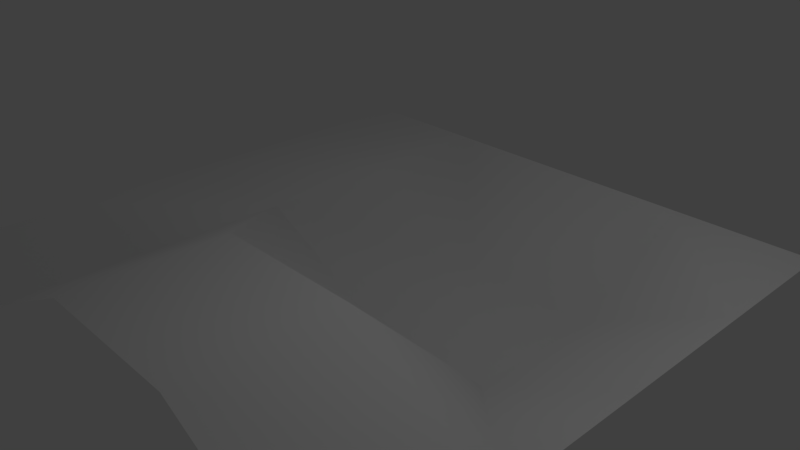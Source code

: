 # Source: navmesh.blend  (saved by Blender 2.78.0; exported with 4.5.12 LTS)
import bpy
from mathutils import Matrix  # noqa: F401  (used for matrix-valued properties, if any)

bpy.ops.wm.read_factory_settings(use_empty=True)
scene = bpy.context.scene
scene.name = 'Scene'

# ---- collections
col_collection_1 = bpy.data.collections.new('Collection 1'); scene.collection.children.link(col_collection_1)

# ---- materials (node trees are filled in below, after node groups)
mat_material_001 = bpy.data.materials.new('Material.001')
mat_material_001.alpha_threshold = 0.0
mat_material_001.use_transparent_shadow = False
mat_material_001.roughness = 0.5

# ---- material node trees

# ---- world
world_world = bpy.data.worlds.new('World'); scene.world = world_world
world_world.color = (0.05088, 0.05088, 0.05088)
world_world.use_sun_shadow = False
world_world.sun_shadow_jitter_overblur = 0.0
world_world.cycles.sampling_method = 'MANUAL'

# ---- cameras
cam_camera = bpy.data.cameras.new('Camera')
cam_camera.clip_end = 100.0
cam_camera.lens = 35.0
cam_camera.sensor_width = 32.0
cam_camera.sensor_height = 18.0
cam_camera.ortho_scale = 7.314
cam_camera.dof.focus_distance = 0.0
cam_camera.dof.aperture_fstop = 128.0

# ---- lights
light_lamp = bpy.data.lights.new('Lamp', 'POINT')
light_lamp.transmission_factor = 0.0
light_lamp.cutoff_distance = 30.0
light_lamp.energy = 100.0
light_lamp.shadow_buffer_clip_start = 1.001
light_lamp.shadow_soft_size = 0.1
light_lamp.shadow_maximum_resolution = 0.006
light_lamp.use_absolute_resolution = True

# ---- meshes
me_grid_001 = bpy.data.meshes.new('Grid.001')
me_grid_001.from_pydata([(-4.0, -4.0, 0.0), (-2.0, -4.0, 0.0), (0.0, -4.0, 1.0), (2.0, -4.0, 1.0), (4.0, -4.0, 0.0), (-4.0, -2.0, 0.0), (-2.0, -2.0, 0.0), (0.0, -2.0, 1.0), (2.0, -2.0, 1.0), (4.0, -2.0, 0.0), (-4.0, 0.0, 0.0), (-2.0, 0.0, 0.0), (0.0, 0.0, -1.0), (2.0, 0.0, -1.0), (4.0, 0.0, 0.0), (-4.0, 2.0, 0.0), (-2.0, 2.0, 0.0), (0.0, 2.0, -1.0), (2.0, 2.0, -1.0), (4.0, 2.0, 0.0), (-4.0, 4.0, 0.0), (-2.0, 4.0, 0.0), (0.0, 4.0, 0.0), (2.0, 4.0, 0.0), (4.0, 4.0, 0.0)], [], [(0, 1, 6, 5), (1, 2, 7, 6), (2, 3, 8, 7), (3, 4, 9, 8), (5, 6, 11, 10), (6, 7, 11), (7, 8, 13, 12), (8, 9, 13), (10, 11, 16, 15), (11, 12, 17, 16), (12, 13, 18, 17), (13, 14, 19, 18), (15, 16, 21, 20), (16, 17, 21), (17, 18, 23, 22), (18, 19, 23), (21, 17, 22), (11, 7, 12), (13, 9, 14), (23, 19, 24)])
me_grid_001.polygons.foreach_set('use_smooth', [True] * 20)
me_grid_001.materials.append(mat_material_001)
me_grid_001.use_remesh_preserve_volume = False
me_grid_001.use_remesh_preserve_attributes = False
me_grid_001.use_mirror_vertex_groups = False
me_grid_001.update()

# ---- objects
ob_grid = bpy.data.objects.new('Grid', me_grid_001)
ob_lamp = bpy.data.objects.new('Lamp', light_lamp)
ob_camera = bpy.data.objects.new('Camera', cam_camera)

# ---- transforms, parenting, visibility, modifiers, constraints
ob_grid.location = (0.0, 0.0, 0.0)
ob_grid.lineart.crease_threshold = 0.0
ob_lamp.location = (4.076, 1.005, 5.904)
ob_lamp.rotation_euler = (0.6503, 0.05522, 1.866)
ob_lamp.lock_rotations_4d = False
ob_lamp.empty_display_type = 'ARROWS'
ob_lamp.color = (0.0, 0.0, 0.0, 0.0)
ob_lamp.lineart.crease_threshold = 0.0
ob_camera.location = (7.481, -6.508, 5.344)
ob_camera.rotation_euler = (1.109, 0.0, 0.8149)
ob_camera.lock_rotations_4d = False
ob_camera.empty_display_type = 'ARROWS'
ob_camera.color = (0.0, 0.0, 0.0, 0.0)
ob_camera.display_type = 'WIRE'
ob_camera.lineart.crease_threshold = 0.0

# ---- collection membership
col_collection_1.objects.link(ob_grid)
col_collection_1.objects.link(ob_lamp)
col_collection_1.objects.link(ob_camera)

# ---- scene / render settings (as saved in the file)
scene.camera = ob_camera
scene.frame_start = 1; scene.frame_end = 250; scene.frame_set(1)
scene.render.engine = 'BLENDER_EEVEE_NEXT'
scene.render.resolution_percentage = 50
scene.render.dither_intensity = 0.0
scene.cycles.use_denoising = False
scene.cycles.samples = 128
scene.cycles.sampling_pattern = 'TABULATED_SOBOL'
scene.cycles.light_sampling_threshold = 0.0
scene.cycles.use_adaptive_sampling = False
scene.cycles.use_light_tree = False
scene.cycles.blur_glossy = 0.0
scene.cycles.sample_clamp_indirect = 0.0
scene.view_settings.view_transform = 'Standard'
bpy.context.view_layer.update()
